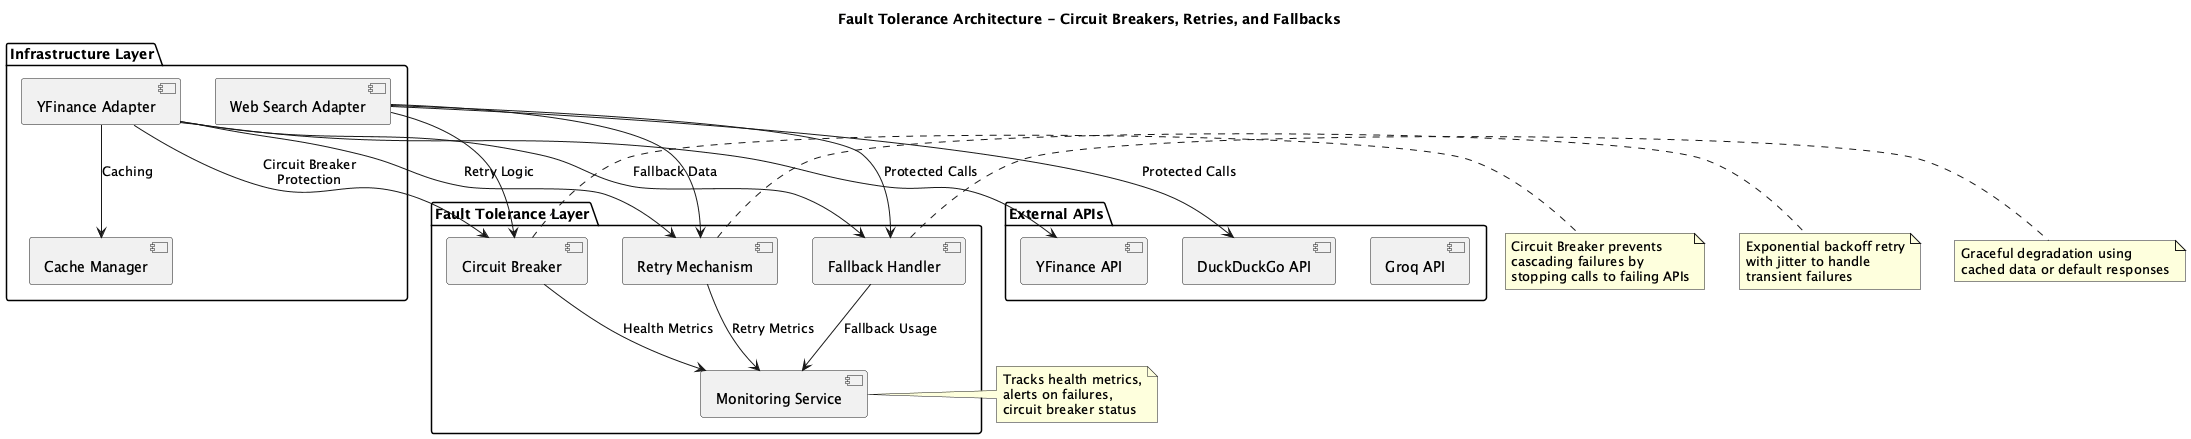

The diagram above was rendered by PlantUML. Its source (embedded in the PNG):
@startuml Fault Tolerance Architecture Overview

title Fault Tolerance Architecture - Circuit Breakers, Retries, and Fallbacks

package "Fault Tolerance Layer" as FT {
    [Circuit Breaker] as CB
    [Retry Mechanism] as Retry
    [Fallback Handler] as Fallback
    [Monitoring Service] as Monitor
}

package "Infrastructure Layer" as Infra {
    [YFinance Adapter] as YFAdapter
    [Web Search Adapter] as WebAdapter
    [Cache Manager] as Cache
}

package "External APIs" as APIs {
    [YFinance API] as YFAPI
    [DuckDuckGo API] as DDGAPI
    [Groq API] as GroqAPI
}

' Fault tolerance relationships
YFAdapter --> CB : "Circuit Breaker\nProtection"
YFAdapter --> Retry : "Retry Logic"
YFAdapter --> Fallback : "Fallback Data"
YFAdapter --> Cache : "Caching"

WebAdapter --> CB
WebAdapter --> Retry
WebAdapter --> Fallback

CB --> Monitor : "Health Metrics"
Retry --> Monitor : "Retry Metrics"
Fallback --> Monitor : "Fallback Usage"

' API interactions
YFAdapter --> YFAPI : "Protected Calls"
WebAdapter --> DDGAPI : "Protected Calls"

' State transitions shown in separate diagram
' Circuit Breaker States: Closed -> Open -> Half_Open -> Closed
' Request Flow: Circuit_Check -> API_Call/Retry/Fallback -> Success

' Notes
note right of CB
Circuit Breaker prevents
cascading failures by
stopping calls to failing APIs
end note

note right of Retry
Exponential backoff retry
with jitter to handle
transient failures
end note

note right of Fallback
Graceful degradation using
cached data or default responses
end note

note right of Monitor
Tracks health metrics,
alerts on failures,
circuit breaker status
end note

@enduml